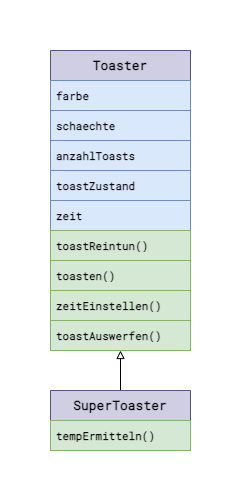

The diagram above was exported from draw.io. Its source (the exported page's mxGraphModel, read from the mxfile embedded in the PNG):
<mxGraphModel dx="1026" dy="674" grid="1" gridSize="10" guides="1" tooltips="1" connect="1" arrows="1" fold="1" page="1" pageScale="1" pageWidth="827" pageHeight="1169" math="0" shadow="0">
  <root>
    <mxCell id="0" />
    <mxCell id="1" parent="0" />
    <mxCell id="PcrkdPiJ1p9ekOFBK9Hh-1" value="&lt;font style=&quot;font-size: 13px;&quot;&gt;Toaster&lt;/font&gt;" style="swimlane;fontStyle=1;childLayout=stackLayout;horizontal=1;startSize=30;horizontalStack=0;resizeParent=1;resizeParentMax=0;resizeLast=0;collapsible=1;marginBottom=0;whiteSpace=wrap;html=1;fillColor=#d0cee2;strokeColor=#56517e;fontFamily=Roboto Mono;fontSize=12;fontSource=https%3A%2F%2Ffonts.googleapis.com%2Fcss%3Ffamily%3DRoboto%2BMono;" parent="1" vertex="1">
      <mxGeometry x="344" y="80" width="140" height="300" as="geometry" />
    </mxCell>
    <mxCell id="PcrkdPiJ1p9ekOFBK9Hh-2" value="farbe" style="text;align=left;verticalAlign=middle;spacingLeft=4;spacingRight=4;overflow=hidden;points=[[0,0.5],[1,0.5]];portConstraint=eastwest;rotatable=0;whiteSpace=wrap;html=1;fillColor=#dae8fc;strokeColor=#6c8ebf;fontFamily=Roboto Mono;fontStyle=1;fontSize=11;fontSource=https%3A%2F%2Ffonts.googleapis.com%2Fcss%3Ffamily%3DRoboto%2BMono;" parent="PcrkdPiJ1p9ekOFBK9Hh-1" vertex="1">
      <mxGeometry y="30" width="140" height="30" as="geometry" />
    </mxCell>
    <mxCell id="PcrkdPiJ1p9ekOFBK9Hh-3" value="schaechte" style="text;strokeColor=#6c8ebf;fillColor=#dae8fc;align=left;verticalAlign=middle;spacingLeft=4;spacingRight=4;overflow=hidden;points=[[0,0.5],[1,0.5]];portConstraint=eastwest;rotatable=0;whiteSpace=wrap;html=1;fontFamily=Roboto Mono;fontStyle=1;fontSize=11;fontSource=https%3A%2F%2Ffonts.googleapis.com%2Fcss%3Ffamily%3DRoboto%2BMono;" parent="PcrkdPiJ1p9ekOFBK9Hh-1" vertex="1">
      <mxGeometry y="60" width="140" height="30" as="geometry" />
    </mxCell>
    <mxCell id="PcrkdPiJ1p9ekOFBK9Hh-4" value="anzahlToasts" style="text;strokeColor=#6c8ebf;fillColor=#dae8fc;align=left;verticalAlign=middle;spacingLeft=4;spacingRight=4;overflow=hidden;points=[[0,0.5],[1,0.5]];portConstraint=eastwest;rotatable=0;whiteSpace=wrap;html=1;fontFamily=Roboto Mono;fontStyle=1;fontSize=11;fontSource=https%3A%2F%2Ffonts.googleapis.com%2Fcss%3Ffamily%3DRoboto%2BMono;" parent="PcrkdPiJ1p9ekOFBK9Hh-1" vertex="1">
      <mxGeometry y="90" width="140" height="30" as="geometry" />
    </mxCell>
    <mxCell id="PcrkdPiJ1p9ekOFBK9Hh-5" value="toastZustand" style="text;strokeColor=#6c8ebf;fillColor=#dae8fc;align=left;verticalAlign=middle;spacingLeft=4;spacingRight=4;overflow=hidden;points=[[0,0.5],[1,0.5]];portConstraint=eastwest;rotatable=0;whiteSpace=wrap;html=1;fontFamily=Roboto Mono;fontStyle=1;fontSize=11;fontSource=https%3A%2F%2Ffonts.googleapis.com%2Fcss%3Ffamily%3DRoboto%2BMono;" parent="PcrkdPiJ1p9ekOFBK9Hh-1" vertex="1">
      <mxGeometry y="120" width="140" height="30" as="geometry" />
    </mxCell>
    <mxCell id="PcrkdPiJ1p9ekOFBK9Hh-7" value="zeit" style="text;strokeColor=#6c8ebf;fillColor=#dae8fc;align=left;verticalAlign=middle;spacingLeft=4;spacingRight=4;overflow=hidden;points=[[0,0.5],[1,0.5]];portConstraint=eastwest;rotatable=0;whiteSpace=wrap;html=1;fontFamily=Roboto Mono;fontStyle=1;fontSize=11;fontSource=https%3A%2F%2Ffonts.googleapis.com%2Fcss%3Ffamily%3DRoboto%2BMono;" parent="PcrkdPiJ1p9ekOFBK9Hh-1" vertex="1">
      <mxGeometry y="150" width="140" height="30" as="geometry" />
    </mxCell>
    <mxCell id="PcrkdPiJ1p9ekOFBK9Hh-9" value="toastReintun()" style="text;strokeColor=#82b366;fillColor=#d5e8d4;align=left;verticalAlign=middle;spacingLeft=4;spacingRight=4;overflow=hidden;points=[[0,0.5],[1,0.5]];portConstraint=eastwest;rotatable=0;whiteSpace=wrap;html=1;fontFamily=Roboto Mono;fontStyle=1;fontSize=11;fontSource=https%3A%2F%2Ffonts.googleapis.com%2Fcss%3Ffamily%3DRoboto%2BMono;" parent="PcrkdPiJ1p9ekOFBK9Hh-1" vertex="1">
      <mxGeometry y="180" width="140" height="30" as="geometry" />
    </mxCell>
    <mxCell id="PcrkdPiJ1p9ekOFBK9Hh-12" value="toasten()" style="text;strokeColor=#82b366;fillColor=#d5e8d4;align=left;verticalAlign=middle;spacingLeft=4;spacingRight=4;overflow=hidden;points=[[0,0.5],[1,0.5]];portConstraint=eastwest;rotatable=0;whiteSpace=wrap;html=1;fontFamily=Roboto Mono;fontStyle=1;fontSize=11;fontSource=https%3A%2F%2Ffonts.googleapis.com%2Fcss%3Ffamily%3DRoboto%2BMono;" parent="PcrkdPiJ1p9ekOFBK9Hh-1" vertex="1">
      <mxGeometry y="210" width="140" height="30" as="geometry" />
    </mxCell>
    <mxCell id="PcrkdPiJ1p9ekOFBK9Hh-13" value="&lt;font data-font-src=&quot;https://fonts.googleapis.com/css?family=Roboto+Mono&quot;&gt;zeitEinstellen()&lt;/font&gt;" style="text;strokeColor=#82b366;fillColor=#d5e8d4;align=left;verticalAlign=middle;spacingLeft=4;spacingRight=4;overflow=hidden;points=[[0,0.5],[1,0.5]];portConstraint=eastwest;rotatable=0;whiteSpace=wrap;html=1;fontFamily=Roboto Mono;fontStyle=1;fontSize=11;fontSource=https%3A%2F%2Ffonts.googleapis.com%2Fcss%3Ffamily%3DRoboto%2BMono;" parent="PcrkdPiJ1p9ekOFBK9Hh-1" vertex="1">
      <mxGeometry y="240" width="140" height="30" as="geometry" />
    </mxCell>
    <mxCell id="PcrkdPiJ1p9ekOFBK9Hh-11" value="toastAuswerfen()" style="text;strokeColor=#82b366;fillColor=#d5e8d4;align=left;verticalAlign=middle;spacingLeft=4;spacingRight=4;overflow=hidden;points=[[0,0.5],[1,0.5]];portConstraint=eastwest;rotatable=0;whiteSpace=wrap;html=1;fontFamily=Roboto Mono;fontStyle=1;fontSize=11;fontSource=https%3A%2F%2Ffonts.googleapis.com%2Fcss%3Ffamily%3DRoboto%2BMono;" parent="PcrkdPiJ1p9ekOFBK9Hh-1" vertex="1">
      <mxGeometry y="270" width="140" height="30" as="geometry" />
    </mxCell>
    <mxCell id="PcrkdPiJ1p9ekOFBK9Hh-28" style="edgeStyle=orthogonalEdgeStyle;rounded=0;orthogonalLoop=1;jettySize=auto;html=1;exitX=0.5;exitY=0;exitDx=0;exitDy=0;entryX=0.5;entryY=1;entryDx=0;entryDy=0;endArrow=block;endFill=0;strokeWidth=1;" parent="1" source="PcrkdPiJ1p9ekOFBK9Hh-16" target="PcrkdPiJ1p9ekOFBK9Hh-1" edge="1">
      <mxGeometry relative="1" as="geometry" />
    </mxCell>
    <mxCell id="PcrkdPiJ1p9ekOFBK9Hh-16" value="&lt;font style=&quot;font-size: 13px;&quot;&gt;SuperToaster&lt;/font&gt;" style="swimlane;fontStyle=1;childLayout=stackLayout;horizontal=1;startSize=30;horizontalStack=0;resizeParent=1;resizeParentMax=0;resizeLast=0;collapsible=1;marginBottom=0;whiteSpace=wrap;html=1;fillColor=#d0cee2;strokeColor=#56517e;fontFamily=Roboto Mono;fontSize=12;fontSource=https%3A%2F%2Ffonts.googleapis.com%2Fcss%3Ffamily%3DRoboto%2BMono;" parent="1" vertex="1">
      <mxGeometry x="344" y="420" width="140" height="60" as="geometry" />
    </mxCell>
    <mxCell id="PcrkdPiJ1p9ekOFBK9Hh-25" value="tempErmitteln()" style="text;strokeColor=#82b366;fillColor=#d5e8d4;align=left;verticalAlign=middle;spacingLeft=4;spacingRight=4;overflow=hidden;points=[[0,0.5],[1,0.5]];portConstraint=eastwest;rotatable=0;whiteSpace=wrap;html=1;fontFamily=Roboto Mono;fontStyle=1;fontSize=11;fontSource=https%3A%2F%2Ffonts.googleapis.com%2Fcss%3Ffamily%3DRoboto%2BMono;" parent="PcrkdPiJ1p9ekOFBK9Hh-16" vertex="1">
      <mxGeometry y="30" width="140" height="30" as="geometry" />
    </mxCell>
  </root>
</mxGraphModel>